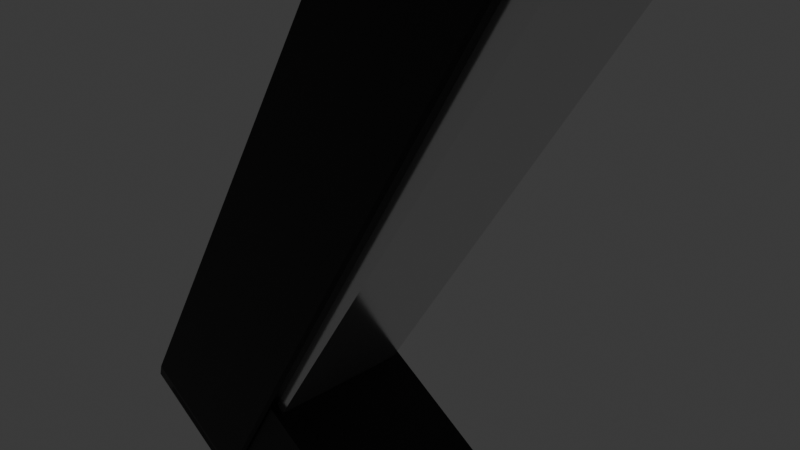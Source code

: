 # Source: stapler.blend  (saved by Blender 4.3.34; exported with 4.5.12 LTS)
import bpy
from mathutils import Matrix  # noqa: F401  (used for matrix-valued properties, if any)

bpy.ops.wm.read_factory_settings(use_empty=True)
scene = bpy.context.scene
scene.name = 'Scene'

# ---- collections
col_collection = bpy.data.collections.new('Collection'); scene.collection.children.link(col_collection)

# ---- materials (node trees are filled in below, after node groups)
mat_material_001 = bpy.data.materials.new('Material.001')
mat_material_002 = bpy.data.materials.new('Material.002')

# ---- material node trees
mat_material_001.use_nodes = True; mat_material_001.node_tree.nodes.clear()
_N = mat_material_001.node_tree.nodes; _L = mat_material_001.node_tree.links
n0 = _N.new('ShaderNodeBsdfPrincipled'); n0.name = 'Principled BSDF'; n0.location = (10, 300)
n1 = _N.new('ShaderNodeOutputMaterial'); n1.name = 'Material Output'; n1.location = (300, 300)
n2 = _N.new('ShaderNodeHueSaturation'); n2.name = 'Hue/Saturation/Value'; n2.location = (-303, 240)
n2.inputs[4].default_value = (0.0, 0.0, 0.0, 1.0)
_L.new(n0.outputs[0], n1.inputs[0])
_L.new(n2.outputs[0], n0.inputs[0])
n1.is_active_output = True
mat_material_002.use_nodes = True; mat_material_002.node_tree.nodes.clear()
_N = mat_material_002.node_tree.nodes; _L = mat_material_002.node_tree.links
n0 = _N.new('ShaderNodeBsdfPrincipled'); n0.name = 'Principled BSDF'; n0.location = (10, 300)
n0.inputs[1].default_value = 0.8977
n0.inputs[2].default_value = 0.1705
n1 = _N.new('ShaderNodeOutputMaterial'); n1.name = 'Material Output'; n1.location = (300, 300)
_L.new(n0.outputs[0], n1.inputs[0])
n1.is_active_output = True

# ---- world
world_world = bpy.data.worlds.new('World'); scene.world = world_world
world_world.use_nodes = True; world_world.node_tree.nodes.clear()
_N = world_world.node_tree.nodes; _L = world_world.node_tree.links
n0 = _N.new('ShaderNodeOutputWorld'); n0.name = 'World Output'; n0.location = (300, 300)
n1 = _N.new('ShaderNodeBackground'); n1.name = 'Background'; n1.location = (10, 300)
n1.inputs[0].default_value = (0.05088, 0.05088, 0.05088, 1.0)
_L.new(n1.outputs[0], n0.inputs[0])
n0.is_active_output = True
world_world.color = (0.05088, 0.05088, 0.05088)
world_world.sun_shadow_jitter_overblur = 0.0

# ---- cameras
cam_camera = bpy.data.cameras.new('Camera')
cam_camera.clip_end = 100.0
cam_camera.ortho_scale = 7.314

# ---- lights
light_light = bpy.data.lights.new('Light', 'POINT')
light_light.energy = 1000.0
light_light.shadow_soft_size = 0.1

# ---- meshes
me_cube_001 = bpy.data.meshes.new('Cube.001')
me_cube_001.from_pydata([(-1.0, -1.0, -1.0), (-1.0, -1.0, 1.0), (-1.0, 1.0, -1.0), (-1.0, 1.0, 1.0), (1.0, -1.0, -1.0), (1.0, -1.0, 1.0), (1.0, 1.0, -1.0), (1.0, 1.0, 1.0), (5.152, 1.061, -0.7908), (5.148, 1.061, -1.34), (5.152, -1.061, -0.7908), (5.148, -1.061, -1.34), (-1.406, 1.061, -0.5516), (-1.411, 1.061, -1.1), (-1.406, -1.061, -0.5516), (-1.411, -1.061, -1.1)], [], [(0, 1, 3, 2), (2, 3, 7, 6), (6, 7, 5, 4), (4, 5, 1, 0), (2, 6, 4, 0), (7, 3, 1, 5), (8, 12, 14, 10), (11, 10, 14, 15), (15, 14, 12, 13), (13, 9, 11, 15), (9, 8, 10, 11), (13, 12, 8, 9)])
_uv = me_cube_001.uv_layers.new(name='UVMap')
_uv.uv.foreach_set('vector', [0.375, 0.0, 0.625, 0.0, 0.625, 0.25, 0.375, 0.25, 0.375, 0.25, 0.625, 0.25, 0.625, 0.5, 0.375, 0.5, 0.375, 0.5, 0.625, 0.5, 0.625, 0.75, 0.375, 0.75, 0.375, 0.75, 0.625, 0.75, 0.625, 1.0, 0.375, 1.0, 0.125, 0.5, 0.375, 0.5, 0.375, 0.75, 0.125, 0.75, 0.625, 0.5, 0.875, 0.5, 0.875, 0.75, 0.625, 0.75, 0.625, 0.5, 0.875, 0.5, 0.875, 0.75, 0.625, 0.75, 0.375, 0.75, 0.625, 0.75, 0.625, 1.0, 0.375, 1.0, 0.375, 0.0, 0.625, 0.0, 0.625, 0.25, 0.375, 0.25, 0.125, 0.5, 0.375, 0.5, 0.375, 0.75, 0.125, 0.75, 0.375, 0.5, 0.625, 0.5, 0.625, 0.75, 0.375, 0.75, 0.375, 0.25, 0.625, 0.25, 0.625, 0.5, 0.375, 0.5])
me_cube_001.materials.append(mat_material_001)
me_cube_001.update()
me_cube_002 = bpy.data.meshes.new('Cube.002')
me_cube_002.from_pydata([(-1.0, -1.0, -1.0), (-1.0, -1.0, 1.0), (-1.0, 1.0, -1.0), (-1.0, 1.0, 1.0), (1.0, -1.0, -1.0), (1.0, -1.0, 1.0), (1.0, 1.0, -1.0), (1.0, 1.0, 1.0)], [], [(0, 1, 3, 2), (2, 3, 7, 6), (6, 7, 5, 4), (4, 5, 1, 0), (2, 6, 4, 0), (7, 3, 1, 5)])
_uv = me_cube_002.uv_layers.new(name='UVMap')
_uv.uv.foreach_set('vector', [0.375, 0.0, 0.625, 0.0, 0.625, 0.25, 0.375, 0.25, 0.375, 0.25, 0.625, 0.25, 0.625, 0.5, 0.375, 0.5, 0.375, 0.5, 0.625, 0.5, 0.625, 0.75, 0.375, 0.75, 0.375, 0.75, 0.625, 0.75, 0.625, 1.0, 0.375, 1.0, 0.125, 0.5, 0.375, 0.5, 0.375, 0.75, 0.125, 0.75, 0.625, 0.5, 0.875, 0.5, 0.875, 0.75, 0.625, 0.75])
me_cube_002.materials.append(mat_material_001)
me_cube_002.update()
me_cube_003 = bpy.data.meshes.new('Cube.003')
me_cube_003.from_pydata([(-1.0, -1.0, -1.0), (-1.0, -1.0, 1.0), (0.9784, -0.8803, -0.005124), (-1.0, 1.0, -1.0), (-1.0, 1.0, 1.0), (0.9784, 0.8803, -0.005124), (1.0, -1.0, -1.0), (1.0, -1.0, 1.0), (0.9367, -0.8803, -0.005124), (1.0, 1.0, -1.0), (1.0, 1.0, 1.0), (0.9367, 0.8803, -0.005124), (0.9367, -0.8803, -1.0), (0.9784, -0.8803, -1.0), (0.9784, 0.8803, -1.0), (0.9367, 0.8803, -1.0)], [], [(0, 1, 4, 3), (3, 4, 10, 9), (9, 10, 7, 6), (6, 7, 1, 0), (13, 6, 0, 3, 9, 14, 15, 12), (9, 6, 13, 14), (10, 4, 1, 7), (13, 2, 5, 14), (14, 5, 11, 15), (15, 11, 8, 12), (12, 8, 2, 13), (8, 11, 5, 2)])
_uv = me_cube_003.uv_layers.new(name='UVMap')
_uv.uv.foreach_set('vector', [0.375, 0.0, 0.625, 0.0, 0.625, 0.25, 0.375, 0.25, 0.375, 0.25, 0.625, 0.25, 0.625, 0.5, 0.375, 0.5, 0.375, 0.5, 0.625, 0.5, 0.625, 0.75, 0.375, 0.75, 0.375, 0.75, 0.625, 0.75, 0.625, 1.0, 0.375, 1.0, 0.3723, 0.735, 0.375, 0.75, 0.125, 0.75, 0.125, 0.5, 0.375, 0.5, 0.3723, 0.515, 0.3671, 0.515, 0.3671, 0.735, 0.375, 0.5, 0.375, 0.75, 0.3723, 0.735, 0.3723, 0.515, 0.625, 0.5, 0.875, 0.5, 0.875, 0.75, 0.625, 0.75, 0.4912, 0.0, 0.625, 0.0, 0.625, 0.25, 0.4912, 0.25, 0.4912, 0.25, 0.625, 0.25, 0.625, 0.5, 0.4912, 0.5, 0.4912, 0.5, 0.625, 0.5, 0.625, 0.75, 0.4912, 0.75, 0.4912, 0.75, 0.625, 0.75, 0.625, 1.0, 0.4912, 1.0, 0.625, 0.75, 0.625, 0.5, 0.875, 0.5, 0.875, 0.75])
me_cube_003.materials.append(mat_material_002)
me_cube_003.update()
me_cube_005 = bpy.data.meshes.new('Cube.005')
me_cube_005.from_pydata([(-1.0, -1.0, -1.0), (-1.0, -1.0, 1.0), (-1.0, 1.0, -1.0), (-1.0, 1.0, 1.0), (1.0, -1.0, -1.0), (1.0, -1.0, 1.0), (1.0, 1.0, -1.0), (1.0, 1.0, 1.0)], [], [(0, 1, 3, 2), (2, 3, 7, 6), (6, 7, 5, 4), (4, 5, 1, 0), (2, 6, 4, 0), (7, 3, 1, 5)])
_uv = me_cube_005.uv_layers.new(name='UVMap')
_uv.uv.foreach_set('vector', [0.375, 0.0, 0.625, 0.0, 0.625, 0.25, 0.375, 0.25, 0.375, 0.25, 0.625, 0.25, 0.625, 0.5, 0.375, 0.5, 0.375, 0.5, 0.625, 0.5, 0.625, 0.75, 0.375, 0.75, 0.375, 0.75, 0.625, 0.75, 0.625, 1.0, 0.375, 1.0, 0.125, 0.5, 0.375, 0.5, 0.375, 0.75, 0.125, 0.75, 0.625, 0.5, 0.875, 0.5, 0.875, 0.75, 0.625, 0.75])
me_cube_005.materials.append(mat_material_002)
me_cube_005.update()

# ---- objects
ob_light = bpy.data.objects.new('Light', light_light)
ob_camera = bpy.data.objects.new('Camera', cam_camera)
ob_cube_001 = bpy.data.objects.new('Cube.001', me_cube_001)
ob_cube_002 = bpy.data.objects.new('Cube.002', me_cube_002)
ob_cube_003 = bpy.data.objects.new('Cube.003', me_cube_003)
ob_cube_004 = bpy.data.objects.new('Cube.004', me_cube_005)

# ---- transforms, parenting, visibility, modifiers, constraints
ob_light.location = (0.113, 1.005, 6.926)
ob_light.rotation_euler = (-0.1482, 0.2516, 1.737)
ob_light.lock_rotations_4d = False
ob_light.empty_display_type = 'ARROWS'
ob_light.color = (0.0, 0.0, 0.0, 0.0)
ob_light.lineart.crease_threshold = 0.0
ob_camera.location = (7.359, -6.926, 4.958)
ob_camera.rotation_euler = (1.109, 0.0, 0.8149)
ob_camera.lock_rotations_4d = False
ob_camera.empty_display_type = 'ARROWS'
ob_camera.color = (0.0, 0.0, 0.0, 0.0)
ob_camera.display_type = 'WIRE'
ob_camera.lineart.crease_threshold = 0.0
ob_cube_001.location = (-0.6656, 0.0, -3.647)
ob_cube_001.rotation_euler = (0.0, 0.532, 0.0)
ob_cube_001.scale = (1.682, 0.9425, 0.8037)
ob_cube_002.location = (0.08024, 0.0, 1.223)
ob_cube_002.rotation_euler = (0.0, -1.035, 0.0)
ob_cube_002.scale = (5.545, 1.011, 0.8516)
_m = ob_cube_002.modifiers.new('Bevel', 'BEVEL')
_m.width = 0.04
_m.width_pct = 0.04
_m.angle_limit = 0.0
ob_cube_003.location = (0.312, -4.251e-09, 1.116)
ob_cube_003.rotation_euler = (9.608e-11, -1.007, -3.795e-09)
ob_cube_003.scale = (5.035, 0.8508, 0.8242)
ob_cube_004.location = (5.429, 0.0, -7.957)
ob_cube_004.rotation_euler = (0.0, 0.5494, 0.0)
ob_cube_004.scale = (0.635, 0.7998, -0.03266)

# ---- collection membership
col_collection.objects.link(ob_light)
col_collection.objects.link(ob_camera)
col_collection.objects.link(ob_cube_001)
col_collection.objects.link(ob_cube_002)
col_collection.objects.link(ob_cube_003)
col_collection.objects.link(ob_cube_004)

# ---- scene / render settings (as saved in the file)
scene.camera = ob_camera
scene.frame_start = 1; scene.frame_end = 8; scene.frame_set(4)
scene.render.engine = 'BLENDER_EEVEE_NEXT'
bpy.context.view_layer.update()
